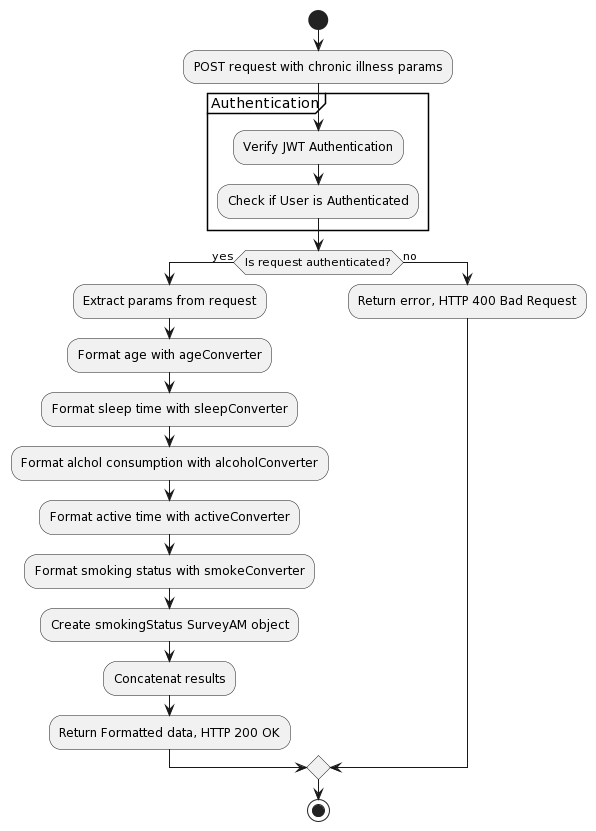

The diagram above was rendered by PlantUML. Its source (embedded in the PNG):
@startuml
start
:POST request with chronic illness params;
partition Authentication {
    :Verify JWT Authentication;
    :Check if User is Authenticated;
}
if (Is request authenticated?) then (yes)
    :Extract params from request;
    :Format age with ageConverter;
    :Format sleep time with sleepConverter;
    :Format alchol consumption with alcoholConverter;
    :Format active time with activeConverter;
    :Format smoking status with smokeConverter;
    :Create smokingStatus SurveyAM object;
    :Concatenat results;
    :Return Formatted data, HTTP 200 OK;
else (no)
    :Return error, HTTP 400 Bad Request;
endif
stop
@enduml